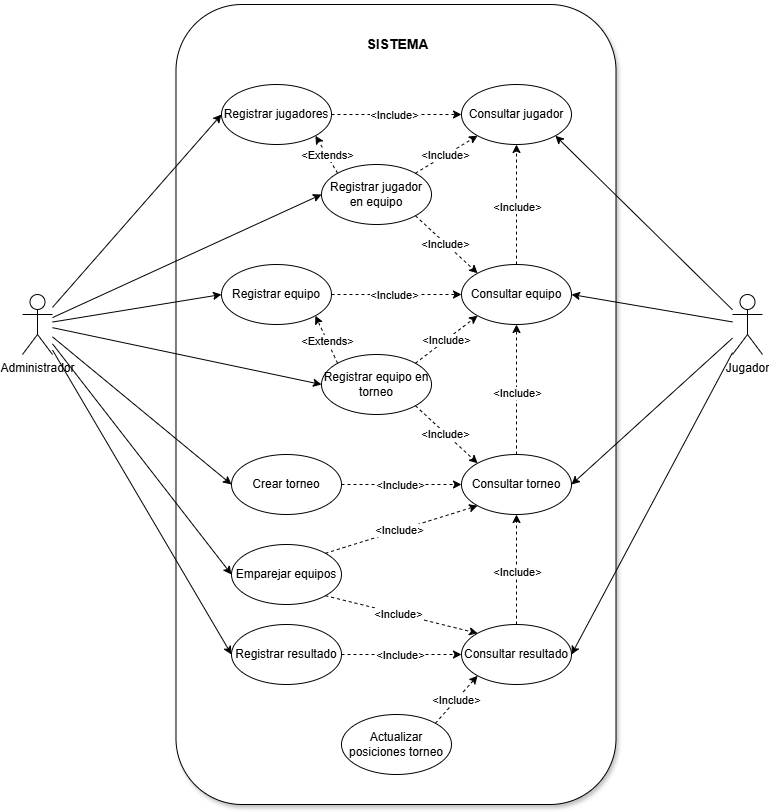

The diagram above was exported from draw.io. Its source (the exported page's mxGraphModel, read from the mxfile embedded in the PNG):
<mxGraphModel dx="1019" dy="1041" grid="0" gridSize="10" guides="1" tooltips="1" connect="1" arrows="1" fold="1" page="1" pageScale="1" pageWidth="827" pageHeight="1169" math="0" shadow="0">
  <root>
    <mxCell id="0" />
    <mxCell id="1" parent="0" />
    <mxCell id="19I6fU3g2TEUtSmsirzJ-86" value="" style="rounded=1;whiteSpace=wrap;html=1;fillColor=default;strokeColor=default;shadow=1;" vertex="1" parent="1">
      <mxGeometry x="193.5" y="90" width="440" height="800" as="geometry" />
    </mxCell>
    <object label="Administrador" Administrador="" id="19I6fU3g2TEUtSmsirzJ-1">
      <mxCell style="shape=umlActor;verticalLabelPosition=bottom;verticalAlign=top;html=1;outlineConnect=0;" vertex="1" parent="1">
        <mxGeometry x="40" y="380" width="30" height="60" as="geometry" />
      </mxCell>
    </object>
    <mxCell id="19I6fU3g2TEUtSmsirzJ-8" value="Registrar equipo" style="ellipse;whiteSpace=wrap;html=1;" vertex="1" parent="1">
      <mxGeometry x="239" y="350" width="110" height="60" as="geometry" />
    </mxCell>
    <mxCell id="19I6fU3g2TEUtSmsirzJ-9" value="Registrar jugadores" style="ellipse;whiteSpace=wrap;html=1;" vertex="1" parent="1">
      <mxGeometry x="239" y="170" width="110" height="60" as="geometry" />
    </mxCell>
    <mxCell id="19I6fU3g2TEUtSmsirzJ-10" value="Consultar equipo" style="ellipse;whiteSpace=wrap;html=1;" vertex="1" parent="1">
      <mxGeometry x="479" y="350" width="110" height="60" as="geometry" />
    </mxCell>
    <mxCell id="19I6fU3g2TEUtSmsirzJ-11" value="Consultar jugador" style="ellipse;whiteSpace=wrap;html=1;" vertex="1" parent="1">
      <mxGeometry x="479" y="170" width="110" height="60" as="geometry" />
    </mxCell>
    <mxCell id="19I6fU3g2TEUtSmsirzJ-12" value="Registrar equipo en torneo" style="ellipse;whiteSpace=wrap;html=1;" vertex="1" parent="1">
      <mxGeometry x="339" y="440" width="110" height="60" as="geometry" />
    </mxCell>
    <mxCell id="19I6fU3g2TEUtSmsirzJ-13" value="Crear torneo" style="ellipse;whiteSpace=wrap;html=1;" vertex="1" parent="1">
      <mxGeometry x="249" y="540" width="110" height="60" as="geometry" />
    </mxCell>
    <mxCell id="19I6fU3g2TEUtSmsirzJ-14" value="Emparejar equipos" style="ellipse;whiteSpace=wrap;html=1;" vertex="1" parent="1">
      <mxGeometry x="249" y="630" width="110" height="60" as="geometry" />
    </mxCell>
    <mxCell id="19I6fU3g2TEUtSmsirzJ-15" value="Registrar resultado" style="ellipse;whiteSpace=wrap;html=1;" vertex="1" parent="1">
      <mxGeometry x="249" y="710" width="110" height="60" as="geometry" />
    </mxCell>
    <mxCell id="19I6fU3g2TEUtSmsirzJ-16" value="Actualizar posiciones torneo" style="ellipse;whiteSpace=wrap;html=1;" vertex="1" parent="1">
      <mxGeometry x="359" y="800" width="110" height="60" as="geometry" />
    </mxCell>
    <mxCell id="19I6fU3g2TEUtSmsirzJ-19" value="" style="endArrow=classic;html=1;rounded=0;entryX=0;entryY=0.5;entryDx=0;entryDy=0;" edge="1" parent="1" source="19I6fU3g2TEUtSmsirzJ-1" target="19I6fU3g2TEUtSmsirzJ-8">
      <mxGeometry width="50" height="50" relative="1" as="geometry">
        <mxPoint x="350" y="420" as="sourcePoint" />
        <mxPoint x="400" y="370" as="targetPoint" />
      </mxGeometry>
    </mxCell>
    <mxCell id="19I6fU3g2TEUtSmsirzJ-20" value="" style="endArrow=classic;html=1;rounded=0;entryX=0;entryY=0.5;entryDx=0;entryDy=0;" edge="1" parent="1" source="19I6fU3g2TEUtSmsirzJ-1" target="19I6fU3g2TEUtSmsirzJ-9">
      <mxGeometry width="50" height="50" relative="1" as="geometry">
        <mxPoint x="100" y="270" as="sourcePoint" />
        <mxPoint x="400" y="370" as="targetPoint" />
      </mxGeometry>
    </mxCell>
    <mxCell id="19I6fU3g2TEUtSmsirzJ-24" value="" style="endArrow=classic;html=1;rounded=0;entryX=0;entryY=0.5;entryDx=0;entryDy=0;" edge="1" parent="1" source="19I6fU3g2TEUtSmsirzJ-1" target="19I6fU3g2TEUtSmsirzJ-13">
      <mxGeometry width="50" height="50" relative="1" as="geometry">
        <mxPoint x="110" y="309" as="sourcePoint" />
        <mxPoint x="220" y="520" as="targetPoint" />
      </mxGeometry>
    </mxCell>
    <mxCell id="19I6fU3g2TEUtSmsirzJ-25" value="" style="endArrow=classic;html=1;rounded=0;entryX=0;entryY=0.5;entryDx=0;entryDy=0;" edge="1" parent="1" source="19I6fU3g2TEUtSmsirzJ-1" target="19I6fU3g2TEUtSmsirzJ-14">
      <mxGeometry width="50" height="50" relative="1" as="geometry">
        <mxPoint x="107" y="310" as="sourcePoint" />
        <mxPoint x="230" y="610" as="targetPoint" />
      </mxGeometry>
    </mxCell>
    <mxCell id="19I6fU3g2TEUtSmsirzJ-26" value="" style="endArrow=classic;html=1;rounded=0;entryX=0;entryY=0.5;entryDx=0;entryDy=0;" edge="1" parent="1" source="19I6fU3g2TEUtSmsirzJ-1" target="19I6fU3g2TEUtSmsirzJ-15">
      <mxGeometry width="50" height="50" relative="1" as="geometry">
        <mxPoint x="110" y="293" as="sourcePoint" />
        <mxPoint x="400" y="540" as="targetPoint" />
      </mxGeometry>
    </mxCell>
    <mxCell id="19I6fU3g2TEUtSmsirzJ-31" value="" style="endArrow=classic;dashed=1;html=1;rounded=0;entryX=0;entryY=0.5;entryDx=0;entryDy=0;exitX=1;exitY=0.5;exitDx=0;exitDy=0;endFill=1;" edge="1" parent="1" source="19I6fU3g2TEUtSmsirzJ-9" target="19I6fU3g2TEUtSmsirzJ-11">
      <mxGeometry width="50" height="50" relative="1" as="geometry">
        <mxPoint x="344" y="200" as="sourcePoint" />
        <mxPoint x="284" y="150" as="targetPoint" />
      </mxGeometry>
    </mxCell>
    <mxCell id="19I6fU3g2TEUtSmsirzJ-32" value="&amp;lt;Include&amp;gt;" style="edgeLabel;html=1;align=center;verticalAlign=middle;resizable=0;points=[];" vertex="1" connectable="0" parent="19I6fU3g2TEUtSmsirzJ-31">
      <mxGeometry x="-0.04" relative="1" as="geometry">
        <mxPoint as="offset" />
      </mxGeometry>
    </mxCell>
    <mxCell id="19I6fU3g2TEUtSmsirzJ-35" value="" style="endArrow=classic;dashed=1;html=1;rounded=0;entryX=0;entryY=0.5;entryDx=0;entryDy=0;exitX=1;exitY=0.5;exitDx=0;exitDy=0;endFill=1;" edge="1" parent="1" source="19I6fU3g2TEUtSmsirzJ-8" target="19I6fU3g2TEUtSmsirzJ-10">
      <mxGeometry width="50" height="50" relative="1" as="geometry">
        <mxPoint x="279" y="210" as="sourcePoint" />
        <mxPoint x="528" y="230" as="targetPoint" />
      </mxGeometry>
    </mxCell>
    <mxCell id="19I6fU3g2TEUtSmsirzJ-36" value="&amp;lt;Include&amp;gt;" style="edgeLabel;html=1;align=center;verticalAlign=middle;resizable=0;points=[];" vertex="1" connectable="0" parent="19I6fU3g2TEUtSmsirzJ-35">
      <mxGeometry x="-0.04" relative="1" as="geometry">
        <mxPoint as="offset" />
      </mxGeometry>
    </mxCell>
    <mxCell id="19I6fU3g2TEUtSmsirzJ-39" value="" style="endArrow=classic;dashed=1;html=1;rounded=0;entryX=1;entryY=1;entryDx=0;entryDy=0;exitX=0;exitY=0;exitDx=0;exitDy=0;endFill=1;" edge="1" parent="1" source="19I6fU3g2TEUtSmsirzJ-12" target="19I6fU3g2TEUtSmsirzJ-8">
      <mxGeometry width="50" height="50" relative="1" as="geometry">
        <mxPoint x="499" y="480" as="sourcePoint" />
        <mxPoint x="639" y="660" as="targetPoint" />
      </mxGeometry>
    </mxCell>
    <mxCell id="19I6fU3g2TEUtSmsirzJ-40" value="&amp;lt;Extends&amp;gt;" style="edgeLabel;html=1;align=center;verticalAlign=middle;resizable=0;points=[];" vertex="1" connectable="0" parent="19I6fU3g2TEUtSmsirzJ-39">
      <mxGeometry x="-0.04" relative="1" as="geometry">
        <mxPoint as="offset" />
      </mxGeometry>
    </mxCell>
    <mxCell id="19I6fU3g2TEUtSmsirzJ-41" value="Consultar torneo" style="ellipse;whiteSpace=wrap;html=1;" vertex="1" parent="1">
      <mxGeometry x="479" y="540" width="110" height="60" as="geometry" />
    </mxCell>
    <mxCell id="19I6fU3g2TEUtSmsirzJ-42" value="" style="endArrow=classic;dashed=1;html=1;rounded=0;entryX=0;entryY=0.5;entryDx=0;entryDy=0;exitX=1;exitY=0.5;exitDx=0;exitDy=0;endFill=1;" edge="1" parent="1" source="19I6fU3g2TEUtSmsirzJ-13" target="19I6fU3g2TEUtSmsirzJ-41">
      <mxGeometry width="50" height="50" relative="1" as="geometry">
        <mxPoint x="389" y="585" as="sourcePoint" />
        <mxPoint x="529" y="765" as="targetPoint" />
      </mxGeometry>
    </mxCell>
    <mxCell id="19I6fU3g2TEUtSmsirzJ-43" value="&amp;lt;Include&amp;gt;" style="edgeLabel;html=1;align=center;verticalAlign=middle;resizable=0;points=[];" vertex="1" connectable="0" parent="19I6fU3g2TEUtSmsirzJ-42">
      <mxGeometry x="-0.04" relative="1" as="geometry">
        <mxPoint as="offset" />
      </mxGeometry>
    </mxCell>
    <mxCell id="19I6fU3g2TEUtSmsirzJ-44" value="" style="endArrow=classic;dashed=1;html=1;rounded=0;entryX=0;entryY=0;entryDx=0;entryDy=0;exitX=1;exitY=1;exitDx=0;exitDy=0;endFill=1;" edge="1" parent="1" source="19I6fU3g2TEUtSmsirzJ-12" target="19I6fU3g2TEUtSmsirzJ-41">
      <mxGeometry width="50" height="50" relative="1" as="geometry">
        <mxPoint x="339" y="220" as="sourcePoint" />
        <mxPoint x="479" y="400" as="targetPoint" />
      </mxGeometry>
    </mxCell>
    <mxCell id="19I6fU3g2TEUtSmsirzJ-45" value="&amp;lt;Include&amp;gt;" style="edgeLabel;html=1;align=center;verticalAlign=middle;resizable=0;points=[];" vertex="1" connectable="0" parent="19I6fU3g2TEUtSmsirzJ-44">
      <mxGeometry x="-0.04" relative="1" as="geometry">
        <mxPoint as="offset" />
      </mxGeometry>
    </mxCell>
    <mxCell id="19I6fU3g2TEUtSmsirzJ-46" value="" style="endArrow=classic;dashed=1;html=1;rounded=0;entryX=0;entryY=1;entryDx=0;entryDy=0;exitX=1;exitY=0;exitDx=0;exitDy=0;endFill=1;" edge="1" parent="1" source="19I6fU3g2TEUtSmsirzJ-12" target="19I6fU3g2TEUtSmsirzJ-10">
      <mxGeometry width="50" height="50" relative="1" as="geometry">
        <mxPoint x="349" y="230" as="sourcePoint" />
        <mxPoint x="489" y="410" as="targetPoint" />
      </mxGeometry>
    </mxCell>
    <mxCell id="19I6fU3g2TEUtSmsirzJ-47" value="&amp;lt;Include&amp;gt;" style="edgeLabel;html=1;align=center;verticalAlign=middle;resizable=0;points=[];" vertex="1" connectable="0" parent="19I6fU3g2TEUtSmsirzJ-46">
      <mxGeometry x="-0.04" relative="1" as="geometry">
        <mxPoint as="offset" />
      </mxGeometry>
    </mxCell>
    <mxCell id="19I6fU3g2TEUtSmsirzJ-48" value="Registrar jugador en equipo" style="ellipse;whiteSpace=wrap;html=1;" vertex="1" parent="1">
      <mxGeometry x="339" y="250" width="110" height="60" as="geometry" />
    </mxCell>
    <mxCell id="19I6fU3g2TEUtSmsirzJ-49" value="" style="endArrow=classic;dashed=1;html=1;rounded=0;entryX=1;entryY=1;entryDx=0;entryDy=0;exitX=0;exitY=0;exitDx=0;exitDy=0;endFill=1;" edge="1" parent="1" source="19I6fU3g2TEUtSmsirzJ-48" target="19I6fU3g2TEUtSmsirzJ-9">
      <mxGeometry width="50" height="50" relative="1" as="geometry">
        <mxPoint x="355" y="459" as="sourcePoint" />
        <mxPoint x="313" y="411" as="targetPoint" />
      </mxGeometry>
    </mxCell>
    <mxCell id="19I6fU3g2TEUtSmsirzJ-50" value="&amp;lt;Extends&amp;gt;" style="edgeLabel;html=1;align=center;verticalAlign=middle;resizable=0;points=[];" vertex="1" connectable="0" parent="19I6fU3g2TEUtSmsirzJ-49">
      <mxGeometry x="-0.04" relative="1" as="geometry">
        <mxPoint as="offset" />
      </mxGeometry>
    </mxCell>
    <mxCell id="19I6fU3g2TEUtSmsirzJ-51" value="" style="endArrow=classic;dashed=1;html=1;rounded=0;entryX=0;entryY=1;entryDx=0;entryDy=0;exitX=1;exitY=0;exitDx=0;exitDy=0;endFill=1;" edge="1" parent="1" source="19I6fU3g2TEUtSmsirzJ-48" target="19I6fU3g2TEUtSmsirzJ-11">
      <mxGeometry width="50" height="50" relative="1" as="geometry">
        <mxPoint x="433" y="459" as="sourcePoint" />
        <mxPoint x="485" y="411" as="targetPoint" />
      </mxGeometry>
    </mxCell>
    <mxCell id="19I6fU3g2TEUtSmsirzJ-52" value="&amp;lt;Include&amp;gt;" style="edgeLabel;html=1;align=center;verticalAlign=middle;resizable=0;points=[];" vertex="1" connectable="0" parent="19I6fU3g2TEUtSmsirzJ-51">
      <mxGeometry x="-0.04" relative="1" as="geometry">
        <mxPoint as="offset" />
      </mxGeometry>
    </mxCell>
    <mxCell id="19I6fU3g2TEUtSmsirzJ-53" value="" style="endArrow=classic;dashed=1;html=1;rounded=0;entryX=0;entryY=0;entryDx=0;entryDy=0;exitX=1;exitY=1;exitDx=0;exitDy=0;endFill=1;" edge="1" parent="1" source="19I6fU3g2TEUtSmsirzJ-48" target="19I6fU3g2TEUtSmsirzJ-10">
      <mxGeometry width="50" height="50" relative="1" as="geometry">
        <mxPoint x="443" y="469" as="sourcePoint" />
        <mxPoint x="495" y="421" as="targetPoint" />
      </mxGeometry>
    </mxCell>
    <mxCell id="19I6fU3g2TEUtSmsirzJ-54" value="&amp;lt;Include&amp;gt;" style="edgeLabel;html=1;align=center;verticalAlign=middle;resizable=0;points=[];" vertex="1" connectable="0" parent="19I6fU3g2TEUtSmsirzJ-53">
      <mxGeometry x="-0.04" relative="1" as="geometry">
        <mxPoint as="offset" />
      </mxGeometry>
    </mxCell>
    <mxCell id="19I6fU3g2TEUtSmsirzJ-55" value="" style="endArrow=classic;html=1;rounded=0;entryX=0;entryY=0.5;entryDx=0;entryDy=0;" edge="1" parent="1" source="19I6fU3g2TEUtSmsirzJ-1" target="19I6fU3g2TEUtSmsirzJ-48">
      <mxGeometry width="50" height="50" relative="1" as="geometry">
        <mxPoint x="80" y="390" as="sourcePoint" />
        <mxPoint x="170" y="210" as="targetPoint" />
      </mxGeometry>
    </mxCell>
    <mxCell id="19I6fU3g2TEUtSmsirzJ-56" value="" style="endArrow=classic;html=1;rounded=0;entryX=0;entryY=0.5;entryDx=0;entryDy=0;" edge="1" parent="1" source="19I6fU3g2TEUtSmsirzJ-1" target="19I6fU3g2TEUtSmsirzJ-12">
      <mxGeometry width="50" height="50" relative="1" as="geometry">
        <mxPoint x="80" y="437" as="sourcePoint" />
        <mxPoint x="210" y="580" as="targetPoint" />
      </mxGeometry>
    </mxCell>
    <mxCell id="19I6fU3g2TEUtSmsirzJ-57" value="Consultar resultado" style="ellipse;whiteSpace=wrap;html=1;" vertex="1" parent="1">
      <mxGeometry x="479" y="710" width="110" height="60" as="geometry" />
    </mxCell>
    <mxCell id="19I6fU3g2TEUtSmsirzJ-58" value="" style="endArrow=classic;dashed=1;html=1;rounded=0;entryX=0;entryY=0.5;entryDx=0;entryDy=0;exitX=1;exitY=0.5;exitDx=0;exitDy=0;endFill=1;" edge="1" parent="1" source="19I6fU3g2TEUtSmsirzJ-15" target="19I6fU3g2TEUtSmsirzJ-57">
      <mxGeometry width="50" height="50" relative="1" as="geometry">
        <mxPoint x="369" y="580" as="sourcePoint" />
        <mxPoint x="489" y="580" as="targetPoint" />
      </mxGeometry>
    </mxCell>
    <mxCell id="19I6fU3g2TEUtSmsirzJ-59" value="&amp;lt;Include&amp;gt;" style="edgeLabel;html=1;align=center;verticalAlign=middle;resizable=0;points=[];" vertex="1" connectable="0" parent="19I6fU3g2TEUtSmsirzJ-58">
      <mxGeometry x="-0.04" relative="1" as="geometry">
        <mxPoint as="offset" />
      </mxGeometry>
    </mxCell>
    <mxCell id="19I6fU3g2TEUtSmsirzJ-60" value="" style="endArrow=classic;dashed=1;html=1;rounded=0;exitX=0.5;exitY=0;exitDx=0;exitDy=0;endFill=1;entryX=0.5;entryY=1;entryDx=0;entryDy=0;" edge="1" parent="1" source="19I6fU3g2TEUtSmsirzJ-41" target="19I6fU3g2TEUtSmsirzJ-10">
      <mxGeometry width="50" height="50" relative="1" as="geometry">
        <mxPoint x="443" y="501" as="sourcePoint" />
        <mxPoint x="649" y="460" as="targetPoint" />
      </mxGeometry>
    </mxCell>
    <mxCell id="19I6fU3g2TEUtSmsirzJ-61" value="&amp;lt;Include&amp;gt;" style="edgeLabel;html=1;align=center;verticalAlign=middle;resizable=0;points=[];" vertex="1" connectable="0" parent="19I6fU3g2TEUtSmsirzJ-60">
      <mxGeometry x="-0.04" relative="1" as="geometry">
        <mxPoint as="offset" />
      </mxGeometry>
    </mxCell>
    <mxCell id="19I6fU3g2TEUtSmsirzJ-63" value="" style="endArrow=classic;dashed=1;html=1;rounded=0;entryX=0.5;entryY=1;entryDx=0;entryDy=0;endFill=1;exitX=0.5;exitY=0;exitDx=0;exitDy=0;" edge="1" parent="1" source="19I6fU3g2TEUtSmsirzJ-10" target="19I6fU3g2TEUtSmsirzJ-11">
      <mxGeometry width="50" height="50" relative="1" as="geometry">
        <mxPoint x="669" y="370" as="sourcePoint" />
        <mxPoint x="515" y="569" as="targetPoint" />
      </mxGeometry>
    </mxCell>
    <mxCell id="19I6fU3g2TEUtSmsirzJ-64" value="&amp;lt;Include&amp;gt;" style="edgeLabel;html=1;align=center;verticalAlign=middle;resizable=0;points=[];" vertex="1" connectable="0" parent="19I6fU3g2TEUtSmsirzJ-63">
      <mxGeometry x="-0.04" relative="1" as="geometry">
        <mxPoint as="offset" />
      </mxGeometry>
    </mxCell>
    <mxCell id="19I6fU3g2TEUtSmsirzJ-67" value="" style="endArrow=classic;dashed=1;html=1;rounded=0;entryX=0.5;entryY=1;entryDx=0;entryDy=0;exitX=0.5;exitY=0;exitDx=0;exitDy=0;endFill=1;" edge="1" parent="1" source="19I6fU3g2TEUtSmsirzJ-57" target="19I6fU3g2TEUtSmsirzJ-41">
      <mxGeometry width="50" height="50" relative="1" as="geometry">
        <mxPoint x="473" y="531" as="sourcePoint" />
        <mxPoint x="535" y="589" as="targetPoint" />
      </mxGeometry>
    </mxCell>
    <mxCell id="19I6fU3g2TEUtSmsirzJ-68" value="&amp;lt;Include&amp;gt;" style="edgeLabel;html=1;align=center;verticalAlign=middle;resizable=0;points=[];" vertex="1" connectable="0" parent="19I6fU3g2TEUtSmsirzJ-67">
      <mxGeometry x="-0.04" relative="1" as="geometry">
        <mxPoint as="offset" />
      </mxGeometry>
    </mxCell>
    <mxCell id="19I6fU3g2TEUtSmsirzJ-72" value="" style="endArrow=classic;dashed=1;html=1;rounded=0;entryX=0;entryY=1;entryDx=0;entryDy=0;endFill=1;exitX=1;exitY=0;exitDx=0;exitDy=0;" edge="1" parent="1" source="19I6fU3g2TEUtSmsirzJ-16" target="19I6fU3g2TEUtSmsirzJ-57">
      <mxGeometry width="50" height="50" relative="1" as="geometry">
        <mxPoint x="299" y="430" as="sourcePoint" />
        <mxPoint x="343" y="231" as="targetPoint" />
      </mxGeometry>
    </mxCell>
    <mxCell id="19I6fU3g2TEUtSmsirzJ-73" value="&amp;lt;Include&amp;gt;" style="edgeLabel;html=1;align=center;verticalAlign=middle;resizable=0;points=[];" vertex="1" connectable="0" parent="19I6fU3g2TEUtSmsirzJ-72">
      <mxGeometry x="-0.04" relative="1" as="geometry">
        <mxPoint as="offset" />
      </mxGeometry>
    </mxCell>
    <mxCell id="19I6fU3g2TEUtSmsirzJ-74" value="" style="endArrow=classic;dashed=1;html=1;rounded=0;entryX=0;entryY=0;entryDx=0;entryDy=0;exitX=1;exitY=1;exitDx=0;exitDy=0;endFill=1;" edge="1" parent="1" source="19I6fU3g2TEUtSmsirzJ-14" target="19I6fU3g2TEUtSmsirzJ-57">
      <mxGeometry width="50" height="50" relative="1" as="geometry">
        <mxPoint x="353" y="729" as="sourcePoint" />
        <mxPoint x="505" y="601" as="targetPoint" />
      </mxGeometry>
    </mxCell>
    <mxCell id="19I6fU3g2TEUtSmsirzJ-75" value="&amp;lt;Include&amp;gt;" style="edgeLabel;html=1;align=center;verticalAlign=middle;resizable=0;points=[];" vertex="1" connectable="0" parent="19I6fU3g2TEUtSmsirzJ-74">
      <mxGeometry x="-0.04" relative="1" as="geometry">
        <mxPoint as="offset" />
      </mxGeometry>
    </mxCell>
    <mxCell id="19I6fU3g2TEUtSmsirzJ-76" value="" style="endArrow=classic;dashed=1;html=1;rounded=0;entryX=0;entryY=1;entryDx=0;entryDy=0;exitX=1;exitY=0;exitDx=0;exitDy=0;endFill=1;" edge="1" parent="1" source="19I6fU3g2TEUtSmsirzJ-14" target="19I6fU3g2TEUtSmsirzJ-41">
      <mxGeometry width="50" height="50" relative="1" as="geometry">
        <mxPoint x="353" y="691" as="sourcePoint" />
        <mxPoint x="505" y="729" as="targetPoint" />
      </mxGeometry>
    </mxCell>
    <mxCell id="19I6fU3g2TEUtSmsirzJ-77" value="&amp;lt;Include&amp;gt;" style="edgeLabel;html=1;align=center;verticalAlign=middle;resizable=0;points=[];" vertex="1" connectable="0" parent="19I6fU3g2TEUtSmsirzJ-76">
      <mxGeometry x="-0.04" relative="1" as="geometry">
        <mxPoint as="offset" />
      </mxGeometry>
    </mxCell>
    <object label="Jugador" Administrador="" id="19I6fU3g2TEUtSmsirzJ-78">
      <mxCell style="shape=umlActor;verticalLabelPosition=bottom;verticalAlign=top;html=1;outlineConnect=0;" vertex="1" parent="1">
        <mxGeometry x="750" y="380" width="30" height="60" as="geometry" />
      </mxCell>
    </object>
    <mxCell id="19I6fU3g2TEUtSmsirzJ-79" value="" style="endArrow=classic;html=1;rounded=0;entryX=1;entryY=1;entryDx=0;entryDy=0;" edge="1" parent="1" source="19I6fU3g2TEUtSmsirzJ-78" target="19I6fU3g2TEUtSmsirzJ-11">
      <mxGeometry width="50" height="50" relative="1" as="geometry">
        <mxPoint x="80" y="397" as="sourcePoint" />
        <mxPoint x="200" y="210" as="targetPoint" />
      </mxGeometry>
    </mxCell>
    <mxCell id="19I6fU3g2TEUtSmsirzJ-80" value="" style="endArrow=classic;html=1;rounded=0;entryX=1;entryY=0.5;entryDx=0;entryDy=0;" edge="1" parent="1" source="19I6fU3g2TEUtSmsirzJ-78" target="19I6fU3g2TEUtSmsirzJ-10">
      <mxGeometry width="50" height="50" relative="1" as="geometry">
        <mxPoint x="670" y="401" as="sourcePoint" />
        <mxPoint x="534" y="231" as="targetPoint" />
      </mxGeometry>
    </mxCell>
    <mxCell id="19I6fU3g2TEUtSmsirzJ-81" value="" style="endArrow=classic;html=1;rounded=0;entryX=1;entryY=0.5;entryDx=0;entryDy=0;" edge="1" parent="1" source="19I6fU3g2TEUtSmsirzJ-78" target="19I6fU3g2TEUtSmsirzJ-41">
      <mxGeometry width="50" height="50" relative="1" as="geometry">
        <mxPoint x="670" y="417" as="sourcePoint" />
        <mxPoint x="550" y="390" as="targetPoint" />
      </mxGeometry>
    </mxCell>
    <mxCell id="19I6fU3g2TEUtSmsirzJ-82" value="" style="endArrow=classic;html=1;rounded=0;entryX=1;entryY=0.5;entryDx=0;entryDy=0;" edge="1" parent="1" source="19I6fU3g2TEUtSmsirzJ-78" target="19I6fU3g2TEUtSmsirzJ-57">
      <mxGeometry width="50" height="50" relative="1" as="geometry">
        <mxPoint x="685" y="420" as="sourcePoint" />
        <mxPoint x="550" y="580" as="targetPoint" />
      </mxGeometry>
    </mxCell>
    <mxCell id="19I6fU3g2TEUtSmsirzJ-87" value="SISTEMA" style="text;html=1;align=center;verticalAlign=middle;resizable=0;points=[];autosize=1;strokeColor=none;fillColor=none;fontStyle=1;fontSize=14;" vertex="1" parent="1">
      <mxGeometry x="375" y="115" width="79" height="29" as="geometry" />
    </mxCell>
  </root>
</mxGraphModel>